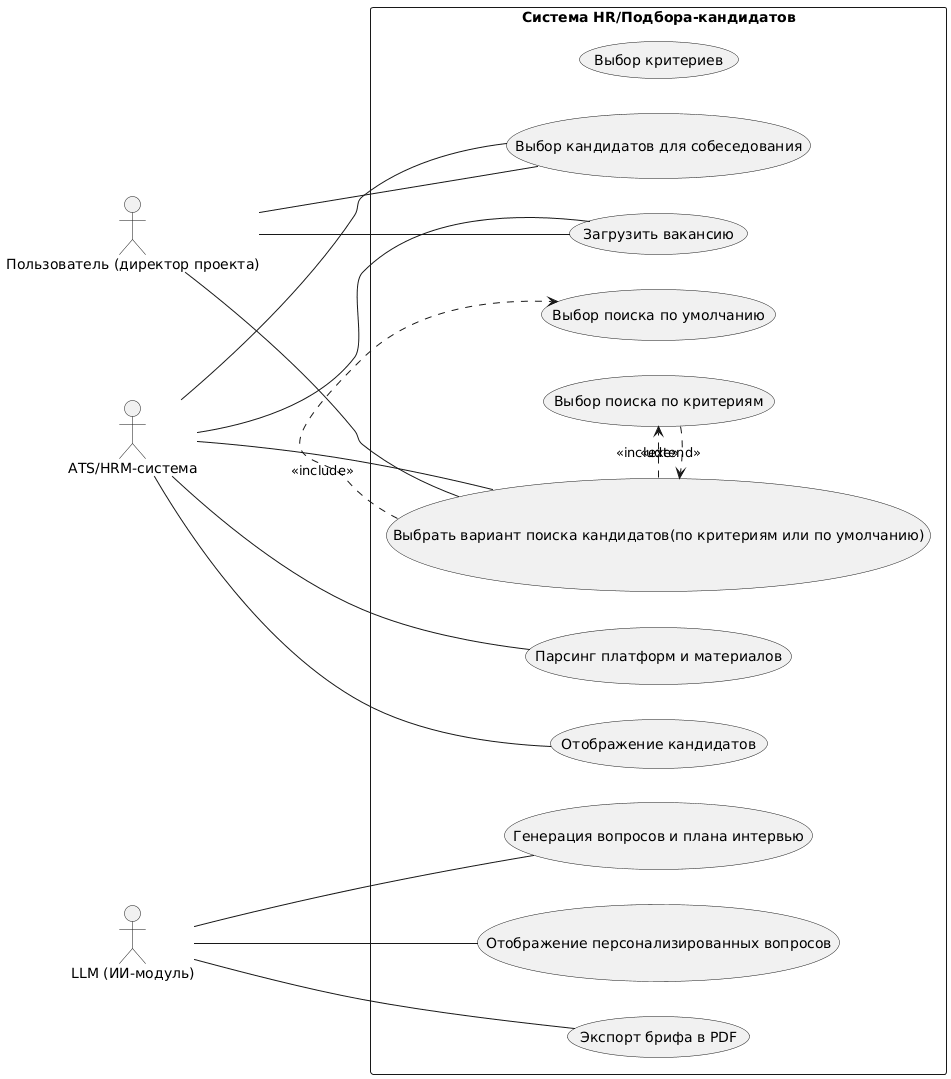

The diagram above was rendered by PlantUML. Its source (embedded in the PNG):
@startuml
left to right direction
actor "Пользователь (директор проекта)" as User
actor "ATS/HRM-система" as ATS
actor "LLM (ИИ-модуль)" as LLM

rectangle "Система HR/Подбора-кандидатов" {
  usecase "Загрузить вакансию" as UC1
  usecase "Выбрать вариант поиска кандидатов(по критериям или по умолчанию)" as UC2
  usecase "Парсинг платформ и материалов" as UC3
  usecase "Отображение кандидатов" as UC4
  usecase "Выбор кандидатов для собеседования" as UC5
  usecase "Генерация вопросов и плана интервью" as UC6
  usecase "Отображение персонализированных вопросов" as UC7
  usecase "Экспорт брифа в PDF" as UC8
  usecase "Выбор поиска по умолчанию" as UC9
  usecase "Выбор поиска по критериям" as UC10
  usecase "Выбор критериев" as UC11
}

' --- Связи акторов ---
User -- UC1
User -- UC2
User -- UC5
ATS -- UC1
ATS -- UC2
ATS -- UC3
ATS -- UC4
ATS -- UC5
LLM -- UC6
LLM -- UC7
LLM -- UC8

' --- include / extend ---
UC2 .> UC9 : <<include>>
UC2 .> UC10 : <<include>>
UC10 .> UC2 : <<extend>>
@enduml